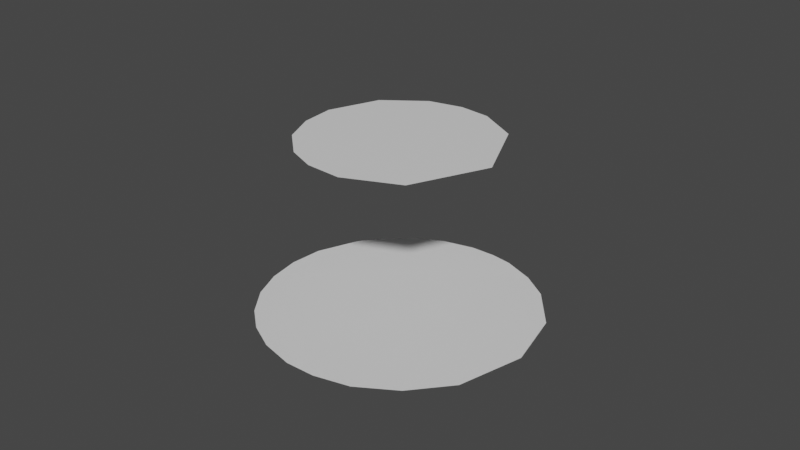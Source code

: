 # Source: link7.m.blend  (saved by Blender 3.2.14; exported with 4.5.12 LTS)
import bpy
from mathutils import Matrix  # noqa: F401  (used for matrix-valued properties, if any)

bpy.ops.wm.read_factory_settings(use_empty=True)
scene = bpy.context.scene
scene.name = 'Scene'

# ---- materials (node trees are filled in below, after node groups)
mat_defaultmaterial_001 = bpy.data.materials.new('DefaultMaterial.001')
mat_defaultmaterial_001.use_transparent_shadow = False

# ---- material node trees
mat_defaultmaterial_001.use_nodes = True; mat_defaultmaterial_001.node_tree.nodes.clear()
_N = mat_defaultmaterial_001.node_tree.nodes; _L = mat_defaultmaterial_001.node_tree.links
n0 = _N.new('ShaderNodeBsdfPrincipled'); n0.name = 'Principled BSDF'; n0.location = (10, 300)
n0.distribution = 'GGX'
n0.subsurface_method = 'RANDOM_WALK_SKIN'
n0.inputs[3].default_value = 1.45
n0.inputs[27].default_value = (0.0, 0.0, 0.0, 1.0)
n0.inputs[28].default_value = 1.0
n1 = _N.new('ShaderNodeOutputMaterial'); n1.name = 'Material Output'; n1.location = (300, 300)
_L.new(n0.outputs[0], n1.inputs[0])
n1.is_active_output = True

# ---- world
world_world = bpy.data.worlds.new('World'); scene.world = world_world
world_world.use_nodes = True; world_world.node_tree.nodes.clear()
_N = world_world.node_tree.nodes; _L = world_world.node_tree.links
n0 = _N.new('ShaderNodeOutputWorld'); n0.name = 'World Output'; n0.location = (300, 300)
n1 = _N.new('ShaderNodeBackground'); n1.name = 'Background'; n1.location = (10, 300)
n1.inputs[0].default_value = (0.05088, 0.05088, 0.05088, 1.0)
_L.new(n1.outputs[0], n0.inputs[0])
n0.is_active_output = True
world_world.color = (0.05088, 0.05088, 0.05088)
world_world.use_sun_shadow = False
world_world.sun_shadow_jitter_overblur = 0.0

# ---- meshes
me_link7 = bpy.data.meshes.new('link7')
me_link7.from_pydata([(-0.0004887, 0.03083, 0.1068), (0.03109, -0.001497, 0.1068), (0.02205, 0.02236, 0.1068), (-0.001018, -0.04403, 0.05207), (-0.01464, 0.02696, 0.1068), (-0.02253, 0.02071, 0.1068), (-0.0004887, 0.03083, 0.1068), (0.03464, -0.02723, 0.05212), (0.02775, -0.03428, 0.05205), (0.03464, -0.02723, 0.05212), (0.04377, -0.003468, 0.052), (0.04253, 0.01207, 0.052), (-0.0004887, 0.03083, 0.1068), (-0.02253, 0.02071, 0.1068), (-0.03076, -0.003739, 0.1068), (-0.03076, -0.003739, 0.1068), (-0.02253, 0.02071, 0.1068), (-0.02851, 0.01143, 0.1068), (0.02446, -0.01859, 0.1068), (0.02446, -0.01859, 0.1068), (0.01597, -0.02611, 0.1068), (0.02205, 0.02236, 0.1068), (-0.002946, 0.04382, 0.052), (0.01371, 0.04201, 0.052), (-0.02997, -0.03219, 0.05204), (-0.01178, -0.04241, 0.05205), (-0.001018, -0.04403, 0.05207), (-0.001018, -0.04403, 0.05207), (0.008517, -0.04326, 0.05211), (0.008517, -0.04326, 0.05211), (0.01826, -0.04013, 0.0521), (-0.001018, -0.04403, 0.05207), (-0.005273, -0.03034, 0.1068), (0.006889, -0.02991, 0.1068), (0.01597, -0.02611, 0.1068), (0.01597, -0.02611, 0.1068), (0.01826, -0.04013, 0.0521), (-0.0004887, 0.03083, 0.1068), (0.02205, 0.02236, 0.1068), (0.03109, -0.001497, 0.1068), (0.02205, 0.02236, 0.1068), (0.01597, -0.02611, 0.1068), (0.03109, -0.001497, 0.1068), (0.02446, -0.01859, 0.1068), (0.04059, -0.01724, 0.05204), (0.04377, -0.003468, 0.052), (-0.002946, 0.04382, 0.052), (-0.01327, 0.04187, 0.052), (-0.01327, 0.04187, 0.052), (-0.0232, 0.03747, 0.05209), (-0.0232, 0.03747, 0.05209), (-0.02876, 0.03333, 0.05211), (0.04253, 0.01207, 0.052), (0.03115, 0.03121, 0.05199), (0.03115, 0.03121, 0.05199), (-0.02851, 0.01143, 0.1068), (-0.03076, -0.003739, 0.1068), (-0.03701, -0.02389, 0.05207), (-0.04273, -0.01044, 0.05206), (-0.01178, -0.04241, 0.05205), (-0.02146, -0.03837, 0.052), (-0.03076, -0.003739, 0.1068), (-0.02389, -0.01935, 0.1068), (-0.01571, -0.02625, 0.1068), (-0.02389, -0.01935, 0.1068), (-0.02389, -0.01935, 0.1068), (-0.03076, -0.003739, 0.1068), (-0.01464, 0.02696, 0.1068), (-0.0004887, 0.03083, 0.1068), (0.02205, 0.02236, 0.1068), (0.01371, 0.04201, 0.052), (0.03115, 0.03121, 0.05199), (0.03115, 0.03121, 0.05199), (0.03115, 0.03121, 0.05199), (-0.02876, 0.03333, 0.05211), (-0.04327, 0.008526, 0.0521), (-0.03076, -0.003739, 0.1068), (-0.04403, -0.00162, 0.05207), (-0.04327, 0.008526, 0.0521), (-0.03701, -0.02389, 0.05207), (-0.02997, -0.03219, 0.05204), (-0.04403, -0.00162, 0.05207), (-0.04273, -0.01044, 0.05206), (-0.02997, -0.03219, 0.05204), (-0.02146, -0.03837, 0.052), (-0.005273, -0.03034, 0.1068), (-0.01571, -0.02625, 0.1068), (-0.005273, -0.03034, 0.1068), (0.008517, -0.04326, 0.05211), (0.008517, -0.04326, 0.05211), (-0.005273, -0.03034, 0.1068), (0.04059, -0.01724, 0.05204), (0.03464, -0.02723, 0.05212), (0.04059, -0.01724, 0.05204), (0.02446, -0.01859, 0.1068), (-0.0232, 0.03747, 0.05209), (-0.01464, 0.02696, 0.1068), (-0.03447, 0.02753, 0.05211), (-0.02876, 0.03333, 0.05211), (-0.03447, 0.02753, 0.05211), (-0.04004, 0.01848, 0.05209), (-0.03447, 0.02753, 0.05211), (-0.02389, -0.01935, 0.1068), (-0.01571, -0.02625, 0.1068), (-0.01571, -0.02625, 0.1068), (0.006889, -0.02991, 0.1068), (0.02446, -0.01859, 0.1068), (0.006889, -0.02991, 0.1068), (0.01597, -0.02611, 0.1068), (-0.005273, -0.03034, 0.1068), (0.006889, -0.02991, 0.1068), (-0.01571, -0.02625, 0.1068), (0.03109, -0.001497, 0.1068), (0.006889, -0.02991, 0.1068), (0.02446, -0.01859, 0.1068), (-0.01571, -0.02625, 0.1068), (0.006889, -0.02991, 0.1068), (-0.03076, -0.003739, 0.1068), (0.006889, -0.02991, 0.1068), (-0.005273, -0.03034, 0.1068), (0.02775, -0.03428, 0.05205), (0.01826, -0.04013, 0.0521), (0.02775, -0.03428, 0.05205), (0.03464, -0.02723, 0.05212), (-0.02851, 0.01143, 0.1068), (-0.0232, 0.03747, 0.05209), (0.03115, 0.03121, 0.05199), (-0.04004, 0.01848, 0.05209), (-0.03076, -0.003739, 0.1068), (-0.03076, -0.003739, 0.1068), (-0.02253, 0.02071, 0.1068), (-0.02851, 0.01143, 0.1068), (-0.02253, 0.02071, 0.1068), (-0.02851, 0.01143, 0.1068), (-0.02253, 0.02071, 0.1068), (-0.01464, 0.02696, 0.1068), (0.006889, -0.02991, 0.1068), (-0.02253, 0.02071, 0.1068), (-0.04004, 0.01848, 0.05209), (-0.04327, 0.008526, 0.0521), (-0.04004, 0.01848, 0.05209), (0.02775, -0.03428, 0.05205), (-0.04403, -0.00162, 0.05207), (-0.04403, -0.00162, 0.05207), (-0.002946, 0.04382, 0.052), (0.01371, 0.04201, 0.052), (-0.02146, -0.03837, 0.052), (0.03464, -0.02723, 0.05212), (0.02775, -0.03428, 0.05205), (-0.02146, -0.03837, 0.052), (0.03115, 0.03121, 0.05199), (0.04253, 0.01207, 0.052), (-0.02146, -0.03837, 0.052), (0.04377, -0.003468, 0.052), (-0.02146, -0.03837, 0.052), (0.04253, 0.01207, 0.052), (0.01826, -0.04013, 0.0521), (0.008517, -0.04326, 0.05211), (-0.02146, -0.03837, 0.052), (-0.03701, -0.02389, 0.05207), (-0.04273, -0.01044, 0.05206), (-0.02146, -0.03837, 0.052), (-0.02876, 0.03333, 0.05211), (-0.0232, 0.03747, 0.05209), (-0.02146, -0.03837, 0.052), (-0.03447, 0.02753, 0.05211), (-0.02876, 0.03333, 0.05211), (-0.02146, -0.03837, 0.052), (-0.04403, -0.00162, 0.05207), (-0.02146, -0.03837, 0.052), (-0.04273, -0.01044, 0.05206), (-0.001018, -0.04403, 0.05207), (-0.02146, -0.03837, 0.052), (0.008517, -0.04326, 0.05211), (0.02775, -0.03428, 0.05205), (0.01826, -0.04013, 0.0521), (-0.02146, -0.03837, 0.052), (-0.002946, 0.04382, 0.052), (-0.02146, -0.03837, 0.052), (-0.01327, 0.04187, 0.052), (0.03115, 0.03121, 0.05199), (-0.02146, -0.03837, 0.052), (0.01371, 0.04201, 0.052), (-0.04327, 0.008526, 0.0521), (-0.02146, -0.03837, 0.052), (-0.04403, -0.00162, 0.05207), (-0.01178, -0.04241, 0.05205), (-0.02146, -0.03837, 0.052), (-0.001018, -0.04403, 0.05207), (0.04059, -0.01724, 0.05204), (-0.02146, -0.03837, 0.052), (0.04377, -0.003468, 0.052), (-0.01327, 0.04187, 0.052), (-0.02146, -0.03837, 0.052), (-0.0232, 0.03747, 0.05209), (-0.04004, 0.01848, 0.05209), (-0.03447, 0.02753, 0.05211), (-0.02146, -0.03837, 0.052), (-0.03701, -0.02389, 0.05207), (-0.02146, -0.03837, 0.052), (-0.02997, -0.03219, 0.05204), (0.04059, -0.01724, 0.05204), (0.03464, -0.02723, 0.05212), (-0.02146, -0.03837, 0.052), (-0.04327, 0.008526, 0.0521), (-0.04004, 0.01848, 0.05209), (-0.02146, -0.03837, 0.052), (-0.0004887, 0.03083, 0.1068), (0.006889, -0.02991, 0.1068), (0.03109, -0.001497, 0.1068), (-0.03076, -0.003739, 0.1068), (0.006889, -0.02991, 0.1068), (-0.0004887, 0.03083, 0.1068)], [(97, 98), (22, 23), (39, 40), (48, 49), (65, 66), (120, 121), (44, 45), (52, 53), (70, 71), (79, 80), (8, 9), (67, 68), (132, 133), (81, 82), (27, 28), (50, 51), (139, 140), (19, 20), (102, 103), (118, 119), (57, 58), (86, 87), (10, 11), (29, 30), (37, 38), (46, 47), (77, 78), (91, 92), (100, 101), (33, 34), (42, 43), (55, 56), (83, 84), (134, 135), (25, 26), (59, 60)], [(0, 1, 2), (4, 5, 6), (12, 13, 14), (15, 16, 17), (61, 62, 63), (106, 107, 108), (109, 110, 111), (112, 113, 114), (115, 116, 117), (144, 145, 146), (147, 148, 149), (150, 151, 152), (153, 154, 155), (156, 157, 158), (159, 160, 161), (162, 163, 164), (165, 166, 167), (168, 169, 170), (171, 172, 173), (174, 175, 176), (177, 178, 179), (180, 181, 182), (183, 184, 185), (186, 187, 188), (189, 190, 191), (192, 193, 194), (195, 196, 197), (198, 199, 200), (201, 202, 203), (204, 205, 206), (207, 208, 209), (210, 211, 212)])
me_link7.polygons.foreach_set('use_smooth', [True] * 32)
me_link7.materials.append(mat_defaultmaterial_001)
me_link7.use_remesh_fix_poles = True
me_link7.use_remesh_preserve_attributes = False
me_link7.update()
me_link7.normals_split_custom_set([tuple(v) for v in zip(*[iter([-0.00128, -0.001281, 1.0, -0.00128, -0.001281, 1.0, -0.00128, -0.001281, 1.0, 0.003654, -0.007977, 1.0, 0.003654, -0.007977, 1.0, 0.003654, -0.007977, 1.0, -8.889e-05, 0.0001935, 1.0, -8.889e-05, 0.0001935, 1.0, -8.889e-05, 0.0001935, 1.0, 0.0001701, 0.0001063, 1.0, 0.0001701, 0.0001063, 1.0, 0.0001701, 0.0001063, 1.0, 2.168e-05, -0.0001179, 1.0, 2.168e-05, -0.0001179, 1.0, 2.168e-05, -0.0001179, 1.0, 0.003894, -0.009319, 0.9999, 0.003894, -0.009319, 0.9999, 0.003894, -0.009319, 0.9999, 0.0002116, 0.001026, 1.0, 0.0002116, 0.001026, 1.0, 0.0002116, 0.001026, 1.0, -0.004712, 0.004048, 1.0, -0.004712, 0.004048, 1.0, -0.004712, 0.004048, 1.0, 2.464e-05, -0.0001158, 1.0, 2.464e-05, -0.0001158, 1.0, 2.464e-05, -0.0001158, 1.0, 0.0001355, -7.805e-05, -1.0, 0.0001355, -7.805e-05, -1.0, 0.0001355, -7.805e-05, -1.0, 0.0001413, 0.01001, -0.9999, 0.0001413, 0.01001, -0.9999, 0.0001413, 0.01001, -0.9999, 0.0003196, -0.0004369, -1.0, 0.0003196, -0.0004369, -1.0, 0.0003196, -0.0004369, -1.0, -0.0001238, 0.0001254, -1.0, -0.0001238, 0.0001254, -1.0, -0.0001238, 0.0001254, -1.0, 0.002095, -0.00785, -1.0, 0.002095, -0.00785, -1.0, 0.002095, -0.00785, -1.0, -0.007974, -0.003938, -1.0, -0.007974, -0.003938, -1.0, -0.007974, -0.003938, -1.0, -0.004986, 0.0009657, -1.0, -0.004986, 0.0009657, -1.0, -0.004986, 0.0009657, -1.0, -0.001113, 0.001359, -1.0, -0.001113, 0.001359, -1.0, -0.001113, 0.001359, -1.0, -0.001607, 0.0009059, -1.0, -0.001607, 0.0009059, -1.0, -0.001607, 0.0009059, -1.0, 0.003524, 0.0009104, -1.0, 0.003524, 0.0009104, -1.0, 0.003524, 0.0009104, -1.0, 0.001932, -0.01154, -0.9999, 0.001932, -0.01154, -0.9999, 0.001932, -0.01154, -0.9999, -0.0004653, 5.757e-05, -1.0, -0.0004653, 5.757e-05, -1.0, -0.0004653, 5.757e-05, -1.0, -0.0005551, 0.0002242, -1.0, -0.0005551, 0.0002242, -1.0, -0.0005551, 0.0002242, -1.0, 0.0006255, 0.002279, -1.0, 0.0006255, 0.002279, -1.0, 0.0006255, 0.002279, -1.0, -0.0005854, -0.01394, -0.9999, -0.0005854, -0.01394, -0.9999, -0.0005854, -0.01394, -0.9999, 0.001695, -0.003275, -1.0, 0.001695, -0.003275, -1.0, 0.001695, -0.003275, -1.0, -0.00856, 0.0008839, -1.0, -0.00856, 0.0008839, -1.0, -0.00856, 0.0008839, -1.0, -0.000123, 0.001555, -1.0, -0.000123, 0.001555, -1.0, -0.000123, 0.001555, -1.0, -0.003384, 0.0009795, -1.0, -0.003384, 0.0009795, -1.0, -0.003384, 0.0009795, -1.0, 0.004299, -0.01092, -0.9999, 0.004299, -0.01092, -0.9999, 0.004299, -0.01092, -0.9999, -0.002835, 0.0006689, -1.0, -0.002835, 0.0006689, -1.0, -0.002835, 0.0006689, -1.0, 3.633e-05, 4.386e-06, 1.0, 3.633e-05, 4.386e-06, 1.0, 3.633e-05, 4.386e-06, 1.0, 0.0001166, 1.41e-05, 1.0, 0.0001166, 1.41e-05, 1.0, 0.0001166, 1.41e-05, 1.0])] * 3)])

# ---- objects
ob_link7 = bpy.data.objects.new('link7', me_link7)

# ---- transforms, parenting, visibility, modifiers, constraints
ob_link7.location = (0.0, 0.0, 0.0)
ob_link7.rotation_euler = (0.0, -0.0, -0.7854)

# ---- collection membership
scene.collection.objects.link(ob_link7)

# ---- scene / render settings (as saved in the file)
scene.frame_start = 1; scene.frame_end = 250; scene.frame_set(1)
scene.render.engine = 'BLENDER_EEVEE_NEXT'
scene.cycles.sampling_pattern = 'TABULATED_SOBOL'
scene.cycles.use_light_tree = False
scene.view_settings.view_transform = 'Filmic'
bpy.context.view_layer.update()

# ---- added for rendering (the .blend has no active camera and no usable light): camera, sun
cam_auto = bpy.data.cameras.new('AutoCamera')
cam_auto.lens = 50.0
cam_auto.sensor_width = 36.0
cam_auto.clip_end = 1000.0
ob_auto_camera = bpy.data.objects.new('AutoCamera', cam_auto)
scene.collection.objects.link(ob_auto_camera)
ob_auto_camera.location = (0.184877, -0.222034, 0.22745)
ob_auto_camera.rotation_euler = (1.09748, -7.21219e-08, 0.694738)
scene.camera = ob_auto_camera
light_auto_sun = bpy.data.lights.new('AutoSun', 'SUN')
light_auto_sun.energy = 3.0
light_auto_sun.angle = 0.0523599
ob_auto_sun = bpy.data.objects.new('AutoSun', light_auto_sun)
scene.collection.objects.link(ob_auto_sun)
ob_auto_sun.rotation_euler = (0.872665, 0.174533, 0.523599)
bpy.context.view_layer.update()
